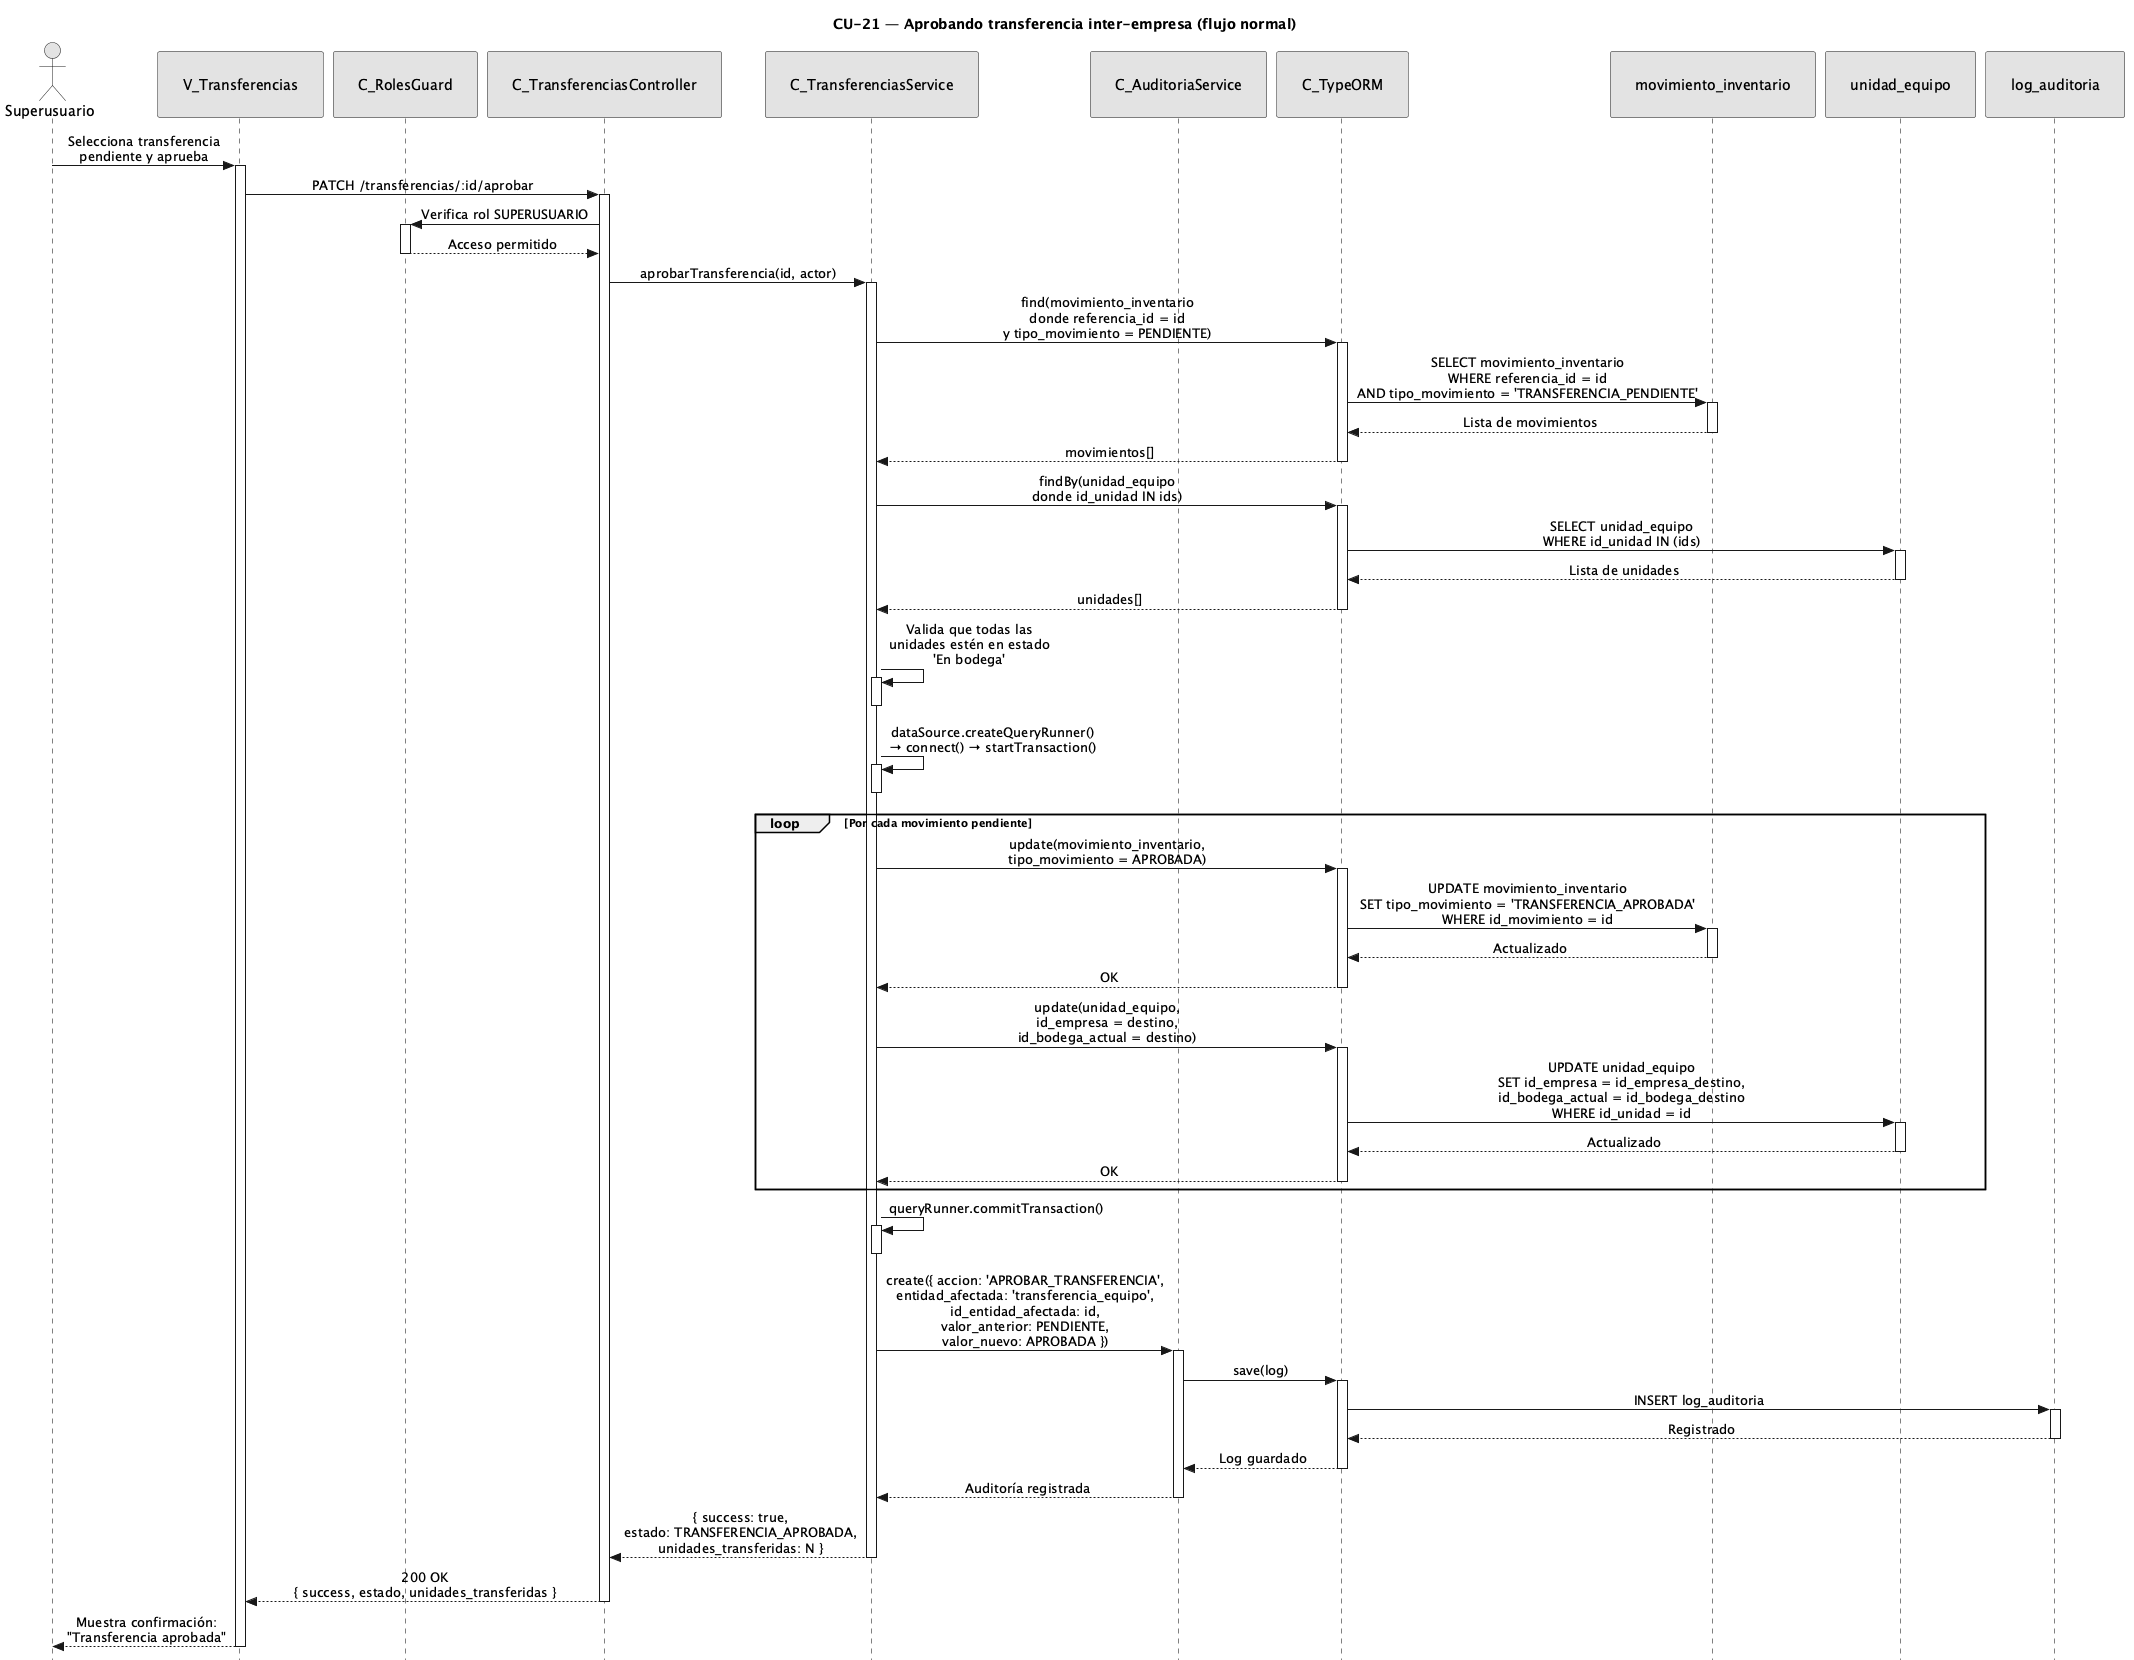

The diagram above was rendered by PlantUML. Its source (embedded in the PNG):
@startuml CU21-normal
title CU-21 — Aprobando transferencia inter-empresa (flujo normal)

skinparam style strictuml
skinparam monochrome true
skinparam shadowing false
skinparam sequenceMessageAlign center
<style>
sequenceDiagram {
  participant {
    padding 25
  }
  actor {
    padding 20
  }
}
</style>
skinparam sequence {
  MessageAlign center
  LifeLineBorderColor black
}
hide footbox

actor "Superusuario" as user
participant "V_Transferencias" as view
participant "C_RolesGuard" as guard
participant "C_TransferenciasController" as ctrl
participant "C_TransferenciasService" as svc
participant "C_AuditoriaService" as aud
participant "C_TypeORM" as orm
participant "movimiento_inventario" as mvent
participant "unidad_equipo" as uent
participant "log_auditoria" as aent

user -> view : Selecciona transferencia\npendiente y aprueba
activate view

view -> ctrl : PATCH /transferencias/:id/aprobar
activate ctrl

ctrl -> guard : Verifica rol SUPERUSUARIO
activate guard
guard --> ctrl : Acceso permitido
deactivate guard

ctrl -> svc : aprobarTransferencia(id, actor)
activate svc

svc -> orm : find(movimiento_inventario\ndonde referencia_id = id\ny tipo_movimiento = PENDIENTE)
activate orm
orm -> mvent : SELECT movimiento_inventario\nWHERE referencia_id = id\nAND tipo_movimiento = 'TRANSFERENCIA_PENDIENTE'
activate mvent
mvent --> orm : Lista de movimientos
deactivate mvent
orm --> svc : movimientos[]
deactivate orm

svc -> orm : findBy(unidad_equipo\ndonde id_unidad IN ids)
activate orm
orm -> uent : SELECT unidad_equipo\nWHERE id_unidad IN (ids)
activate uent
uent --> orm : Lista de unidades
deactivate uent
orm --> svc : unidades[]
deactivate orm

svc -> svc : Valida que todas las\nunidades estén en estado\n'En bodega'
activate svc
deactivate svc

svc -> svc : dataSource.createQueryRunner()\n→ connect() → startTransaction()
activate svc
deactivate svc

loop Por cada movimiento pendiente
  svc -> orm : update(movimiento_inventario,\ntipo_movimiento = APROBADA)
  activate orm
  orm -> mvent : UPDATE movimiento_inventario\nSET tipo_movimiento = 'TRANSFERENCIA_APROBADA'\nWHERE id_movimiento = id
  activate mvent
  mvent --> orm : Actualizado
  deactivate mvent
  orm --> svc : OK
  deactivate orm

  svc -> orm : update(unidad_equipo,\nid_empresa = destino,\nid_bodega_actual = destino)
  activate orm
  orm -> uent : UPDATE unidad_equipo\nSET id_empresa = id_empresa_destino,\nid_bodega_actual = id_bodega_destino\nWHERE id_unidad = id
  activate uent
  uent --> orm : Actualizado
  deactivate uent
  orm --> svc : OK
  deactivate orm
end

svc -> svc : queryRunner.commitTransaction()
activate svc
deactivate svc

svc -> aud : create({ accion: 'APROBAR_TRANSFERENCIA',\nentidad_afectada: 'transferencia_equipo',\nid_entidad_afectada: id,\nvalor_anterior: PENDIENTE,\nvalor_nuevo: APROBADA })
activate aud

aud -> orm : save(log)
activate orm
orm -> aent : INSERT log_auditoria
activate aent
aent --> orm : Registrado
deactivate aent
orm --> aud : Log guardado
deactivate orm

aud --> svc : Auditoría registrada
deactivate aud

svc --> ctrl : { success: true,\nestado: TRANSFERENCIA_APROBADA,\nunidades_transferidas: N }
deactivate svc

ctrl --> view : 200 OK\n{ success, estado, unidades_transferidas }
deactivate ctrl

view --> user : Muestra confirmación:\n"Transferencia aprobada"
deactivate view

@enduml